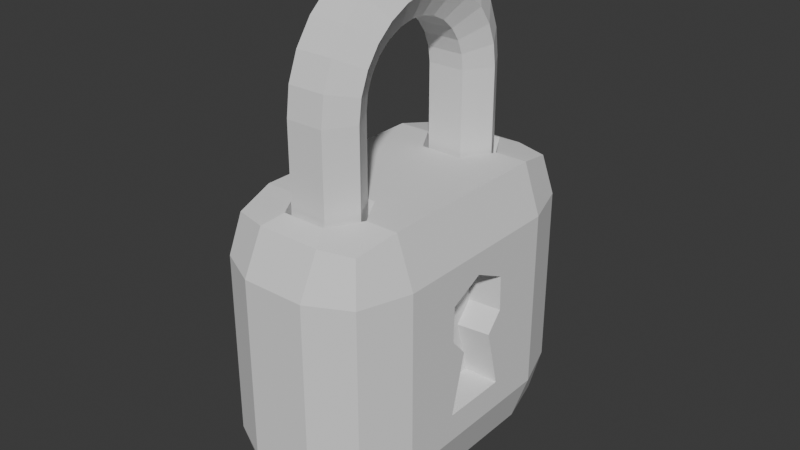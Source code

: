 # Source: zamek1.blend  (saved by Blender 4.4.32; exported with 4.5.12 LTS)
import bpy
from mathutils import Matrix  # noqa: F401  (used for matrix-valued properties, if any)

bpy.ops.wm.read_factory_settings(use_empty=True)
scene = bpy.context.scene
scene.name = 'Scene'

# ---- collections
col_collection = bpy.data.collections.new('Collection'); scene.collection.children.link(col_collection)

# ---- world
world_world = bpy.data.worlds.new('World'); scene.world = world_world
world_world.use_nodes = True; world_world.node_tree.nodes.clear()
_N = world_world.node_tree.nodes; _L = world_world.node_tree.links
n0 = _N.new('ShaderNodeOutputWorld'); n0.name = 'World Output'; n0.location = (300, 300)
n1 = _N.new('ShaderNodeBackground'); n1.name = 'Background'; n1.location = (10, 300)
n1.inputs[0].default_value = (0.05088, 0.05088, 0.05088, 1.0)
_L.new(n1.outputs[0], n0.inputs[0])
n0.is_active_output = True
world_world.color = (0.05088, 0.05088, 0.05088)
world_world.sun_shadow_jitter_overblur = 0.0

# ---- meshes
me_cube_002 = bpy.data.meshes.new('Cube.002')
me_cube_002.from_pydata([(-0.5615, 0.6857, -1.221), (-1.0, 0.6857, -0.6857), (-0.5615, 1.221, -0.6857), (-0.8716, 0.6857, -1.064), (-0.8147, 0.9949, -0.9949), (-0.8716, 1.064, -0.6857), (-0.5615, 1.064, -1.064), (-0.5615, 1.221, 0.6857), (-1.0, 0.6857, 0.6857), (-0.5615, 1.064, 1.001), (-0.8147, 0.9949, 0.9949), (-0.8716, 1.064, 0.6857), (-0.8716, 0.6857, 1.064), (-0.08491, 0.6857, -1.221), (-0.08491, 1.221, -0.6857), (0.3536, 0.6857, -0.6857), (-0.08491, 1.064, -1.064), (0.1682, 0.9949, -0.9949), (0.2251, 1.064, -0.6857), (0.2251, 0.6857, -1.064), (0.3536, 0.6857, 0.6857), (-0.08491, 1.221, 0.6857), (0.2251, 0.6857, 1.064), (0.1682, 0.9949, 0.9949), (0.2251, 1.064, 0.6857), (-0.08491, 1.064, 1.001), (-0.5615, 0.0, -1.221), (-0.8716, 0.0, -1.064), (-1.0, 0.0, -0.6857), (-0.5615, 0.0, 1.064), (-0.8716, 0.0, 1.064), (-1.0, 0.0, 0.6857), (-0.08491, 0.0, -1.221), (0.2251, 0.0, -1.064), (0.3536, 0.0, -0.6857), (-0.08491, 0.0, 1.064), (0.2251, 0.0, 1.064), (0.3536, 0.0, 0.6857), (-0.4637, 0.4851, 0.8736), (-0.486, 0.9255, 1.064), (-0.5828, 0.6857, 0.8736), (-0.1827, 0.8864, 0.8736), (-0.1605, 0.446, 1.064), (-0.06364, 0.6857, 0.8736), (-0.6282, 0.6857, 1.064), (-0.486, 0.446, 1.064), (-0.4637, 0.8864, 0.8736), (-0.01828, 0.6857, 1.064), (-0.1605, 0.9255, 1.064), (-0.1827, 0.4851, 0.8736), (-0.4637, 0.4851, 1.68), (-0.1827, 0.0, 2.554), (-0.4637, 0.8864, 1.68), (-0.5828, 0.6857, 1.68), (-0.1827, 0.8864, 1.68), (-0.4637, 0.4257, 1.905), (-0.1827, 0.4851, 1.68), (-0.06364, 0.6857, 1.68), (-0.4637, 0.469, 1.797), (-0.4637, 0.3575, 2.001), (-0.4637, 0.8587, 1.893), (-0.5828, 0.6639, 1.845), (-0.1827, 0.8587, 1.893), (-0.4637, 0.1637, 2.13), (-0.1827, 0.469, 1.797), (-0.06364, 0.6639, 1.845), (-0.4637, 0.781, 2.092), (-0.5828, 0.6033, 1.999), (-0.1827, 0.781, 2.092), (-0.4637, 0.2684, 2.077), (-0.1827, 0.4257, 1.905), (-0.06364, 0.6033, 1.999), (-0.4637, 0.6578, 2.267), (-0.5828, 0.5076, 2.134), (-0.1827, 0.6578, 2.267), (-0.1827, 0.3575, 2.001), (-0.06364, 0.5076, 2.134), (-0.4637, 0.4962, 2.408), (-0.5828, 0.3823, 2.242), (-0.1827, 0.4962, 2.408), (-0.4637, 0.04938, 2.156), (-0.1827, 0.2684, 2.077), (-0.06364, 0.3823, 2.242), (-0.4637, 0.3057, 2.505), (-0.5828, 0.2347, 2.318), (-0.1827, 0.3057, 2.505), (-0.1827, 0.1637, 2.13), (-0.06364, 0.2347, 2.318), (-0.4637, 0.09741, 2.554), (-0.5828, 0.07339, 2.355), (-0.1827, 0.09741, 2.554), (-0.06364, 0.0, 2.355), (-0.1827, 0.04938, 2.156), (-0.06364, 0.07339, 2.355), (-0.1827, 0.0, 2.156), (-0.4637, 0.0, 2.156), (-0.4637, 0.0, 2.554), (-0.5828, 0.0, 2.355), (-0.5615, 1.221, 0.0), (-0.8716, 1.064, 0.0), (-1.0, 0.6857, 0.0), (0.3536, 0.6857, 0.0), (0.2251, 1.064, 0.0), (-0.08491, 1.221, 0.0), (-1.0, 0.0, 0.0), (0.1188, 0.2257, 0.1401), (0.1188, 7.559e-11, 0.4785), (0.1188, 0.0, -0.4335), (0.1188, 0.2192, 0.3702), (0.1188, 7.559e-11, -0.03248), (0.1188, 0.09807, -0.006407), (0.1188, 0.2073, -0.4335), (-0.5615, -0.6857, -1.221), (-1.0, -0.6857, -0.6857), (-0.5615, -1.221, -0.6857), (-0.8716, -0.6857, -1.064), (-0.8147, -0.9949, -0.9949), (-0.8716, -1.064, -0.6857), (-0.5615, -1.064, -1.064), (-0.5615, -1.221, 0.6857), (-1.0, -0.6857, 0.6857), (-0.5615, -1.064, 1.001), (-0.8147, -0.9949, 0.9949), (-0.8716, -1.064, 0.6857), (-0.8716, -0.6857, 1.064), (-0.08491, -0.6857, -1.221), (-0.08491, -1.221, -0.6857), (0.3536, -0.6857, -0.6857), (-0.08491, -1.064, -1.064), (0.1682, -0.9949, -0.9949), (0.2251, -1.064, -0.6857), (0.2251, -0.6857, -1.064), (0.3536, -0.6857, 0.6857), (-0.08491, -1.221, 0.6857), (0.2251, -0.6857, 1.064), (0.1682, -0.9949, 0.9949), (0.2251, -1.064, 0.6857), (-0.08491, -1.064, 1.001), (-0.4637, -0.4851, 0.8736), (-0.486, -0.9255, 1.064), (-0.5828, -0.6857, 0.8736), (-0.1827, -0.8864, 0.8736), (-0.1605, -0.446, 1.064), (-0.06364, -0.6857, 0.8736), (-0.6282, -0.6857, 1.064), (-0.486, -0.446, 1.064), (-0.4637, -0.8864, 0.8736), (-0.01828, -0.6857, 1.064), (-0.1605, -0.9255, 1.064), (-0.1827, -0.4851, 0.8736), (-0.4637, -0.4851, 1.68), (-0.4637, -0.8864, 1.68), (-0.5828, -0.6857, 1.68), (-0.1827, -0.8864, 1.68), (-0.4637, -0.4257, 1.905), (-0.1827, -0.4851, 1.68), (-0.06364, -0.6857, 1.68), (-0.4637, -0.469, 1.797), (-0.4637, -0.3575, 2.001), (-0.4637, -0.8587, 1.893), (-0.5828, -0.6639, 1.845), (-0.1827, -0.8587, 1.893), (-0.4637, -0.1637, 2.13), (-0.1827, -0.469, 1.797), (-0.06364, -0.6639, 1.845), (-0.4637, -0.781, 2.092), (-0.5828, -0.6033, 1.999), (-0.1827, -0.781, 2.092), (-0.4637, -0.2684, 2.077), (-0.1827, -0.4257, 1.905), (-0.06364, -0.6033, 1.999), (-0.4637, -0.6578, 2.267), (-0.5828, -0.5076, 2.134), (-0.1827, -0.6578, 2.267), (-0.1827, -0.3575, 2.001), (-0.06364, -0.5076, 2.134), (-0.4637, -0.4962, 2.408), (-0.5828, -0.3823, 2.242), (-0.1827, -0.4962, 2.408), (-0.4637, -0.04938, 2.156), (-0.1827, -0.2684, 2.077), (-0.06364, -0.3823, 2.242), (-0.4637, -0.3057, 2.505), (-0.5828, -0.2347, 2.318), (-0.1827, -0.3057, 2.505), (-0.1827, -0.1637, 2.13), (-0.06364, -0.2347, 2.318), (-0.4637, -0.09741, 2.554), (-0.5828, -0.07339, 2.355), (-0.1827, -0.09741, 2.554), (-0.1827, -0.04938, 2.156), (-0.06364, -0.07339, 2.355), (-0.5615, -1.221, 0.0), (-0.8716, -1.064, 0.0), (-1.0, -0.6857, 0.0), (0.3536, -0.6857, 0.0), (0.2251, -1.064, 0.0), (-0.08491, -1.221, 0.0), (0.1188, -0.2257, 0.1401), (0.1188, -0.2192, 0.3702), (0.1188, -0.09807, -0.006407), (0.1188, -0.2073, -0.4335), (0.3536, 0.1401, -0.01639), (0.3536, 0.2644, 0.1263), (0.3536, 0.2568, 0.3943), (0.3536, 7.559e-11, 0.5212), (0.3536, 0.2565, -0.4718), (0.3536, 0.0, -0.4718), (0.3536, -0.1401, -0.01639), (0.3536, -0.2644, 0.1263), (0.3536, -0.2568, 0.3943), (0.3536, -0.2565, -0.4718)], [], [(104, 31, 8, 100), (98, 7, 21, 103), (0, 3, 4, 6), (1, 5, 4, 3), (2, 6, 4, 5), (42, 45, 29, 35), (7, 11, 10, 9), (8, 12, 10, 11), (13, 16, 17, 19), (14, 18, 17, 16), (15, 19, 17, 18), (47, 42, 35, 36, 22), (20, 24, 23, 22), (21, 25, 23, 24), (44, 39, 9, 10, 12), (30, 12, 8, 31), (98, 2, 5, 99), (99, 5, 1, 100), (13, 0, 6, 16), (16, 6, 2, 14), (48, 47, 22, 23, 25), (9, 25, 21, 7), (101, 15, 18, 102), (102, 18, 14, 103), (32, 13, 19, 33), (33, 19, 15, 34), (22, 36, 37, 20), (39, 48, 25, 9), (3, 27, 28, 1), (0, 26, 27, 3), (0, 13, 32, 26), (49, 43, 57, 56), (41, 46, 52, 54), (40, 38, 50, 53), (43, 41, 54, 57), (38, 49, 56, 50), (46, 40, 53, 52), (29, 45, 44, 12, 30), (38, 40, 44, 45), (40, 46, 39, 44), (41, 43, 47, 48), (43, 49, 42, 47), (49, 38, 45, 42), (46, 41, 48, 39), (54, 52, 60, 62), (53, 50, 58, 61), (57, 54, 62, 65), (50, 56, 64, 58), (52, 53, 61, 60), (56, 57, 65, 64), (64, 65, 71, 70), (62, 60, 66, 68), (61, 58, 55, 67), (65, 62, 68, 71), (58, 64, 70, 55), (60, 61, 67, 66), (71, 68, 74, 76), (55, 70, 75, 59), (66, 67, 73, 72), (70, 71, 76, 75), (68, 66, 72, 74), (67, 55, 59, 73), (72, 73, 78, 77), (75, 76, 82, 81), (74, 72, 77, 79), (73, 59, 69, 78), (76, 74, 79, 82), (59, 75, 81, 69), (78, 69, 63, 84), (82, 79, 85, 87), (69, 81, 86, 63), (77, 78, 84, 83), (81, 82, 87, 86), (79, 77, 83, 85), (83, 84, 89, 88), (86, 87, 93, 92), (85, 83, 88, 90), (84, 63, 80, 89), (87, 85, 90, 93), (63, 86, 92, 80), (95, 97, 89, 80), (94, 95, 80, 92), (91, 94, 92, 93), (51, 91, 93, 90), (96, 51, 90, 88), (97, 96, 88, 89), (101, 20, 37, 205, 204, 203), (24, 102, 103, 21), (20, 101, 102, 24), (11, 99, 100, 8), (7, 98, 99, 11), (2, 98, 103, 14), (28, 104, 100, 1), (105, 108, 109, 110), (107, 111, 110, 109), (15, 101, 203, 202, 206, 207, 34), (108, 106, 109), (104, 194, 120, 31), (192, 197, 133, 119), (112, 118, 116, 115), (113, 115, 116, 117), (114, 117, 116, 118), (142, 35, 29, 145), (119, 121, 122, 123), (120, 123, 122, 124), (125, 131, 129, 128), (126, 128, 129, 130), (127, 130, 129, 131), (147, 134, 36, 35, 142), (132, 134, 135, 136), (133, 136, 135, 137), (144, 124, 122, 121, 139), (30, 31, 120, 124), (192, 193, 117, 114), (193, 194, 113, 117), (125, 128, 118, 112), (128, 126, 114, 118), (148, 137, 135, 134, 147), (121, 119, 133, 137), (195, 196, 130, 127), (196, 197, 126, 130), (32, 33, 131, 125), (33, 34, 127, 131), (134, 132, 37, 36), (139, 121, 137, 148), (115, 113, 28, 27), (112, 115, 27, 26), (112, 26, 32, 125), (149, 155, 156, 143), (141, 153, 151, 146), (140, 152, 150, 138), (143, 156, 153, 141), (138, 150, 155, 149), (146, 151, 152, 140), (29, 30, 124, 144, 145), (138, 145, 144, 140), (140, 144, 139, 146), (141, 148, 147, 143), (143, 147, 142, 149), (149, 142, 145, 138), (146, 139, 148, 141), (153, 161, 159, 151), (152, 160, 157, 150), (156, 164, 161, 153), (150, 157, 163, 155), (151, 159, 160, 152), (155, 163, 164, 156), (163, 169, 170, 164), (161, 167, 165, 159), (160, 166, 154, 157), (164, 170, 167, 161), (157, 154, 169, 163), (159, 165, 166, 160), (170, 175, 173, 167), (154, 158, 174, 169), (165, 171, 172, 166), (169, 174, 175, 170), (167, 173, 171, 165), (166, 172, 158, 154), (171, 176, 177, 172), (174, 180, 181, 175), (173, 178, 176, 171), (172, 177, 168, 158), (175, 181, 178, 173), (158, 168, 180, 174), (177, 183, 162, 168), (181, 186, 184, 178), (168, 162, 185, 180), (176, 182, 183, 177), (180, 185, 186, 181), (178, 184, 182, 176), (182, 187, 188, 183), (185, 190, 191, 186), (184, 189, 187, 182), (183, 188, 179, 162), (186, 191, 189, 184), (162, 179, 190, 185), (95, 179, 188, 97), (94, 190, 179, 95), (91, 191, 190, 94), (51, 189, 191, 91), (96, 187, 189, 51), (97, 188, 187, 96), (195, 209, 210, 205, 37, 132), (136, 133, 197, 196), (132, 136, 196, 195), (123, 120, 194, 193), (119, 123, 193, 192), (114, 126, 197, 192), (28, 113, 194, 104), (198, 200, 109, 199), (107, 109, 200, 201), (127, 34, 207, 211, 208, 209, 195), (199, 109, 106), (105, 110, 202, 203), (108, 105, 203, 204), (106, 108, 204, 205), (110, 111, 206, 202), (111, 107, 207, 206), (200, 198, 209, 208), (198, 199, 210, 209), (199, 106, 205, 210), (201, 200, 208, 211), (107, 201, 211, 207)])
me_cube_002.polygons.foreach_set('use_smooth', [True] * 204)
_k = set([(0, 3), (0, 6), (0, 13), (0, 26), (1, 3), (1, 5), (1, 28), (1, 100), (2, 5), (2, 6), (2, 14), (2, 98), (3, 4), (3, 27), (4, 5), (4, 6), (5, 99), (6, 16), (7, 9), (7, 11), (7, 21), (7, 98), (8, 11), (8, 12), (8, 31), (8, 100), (9, 10), (9, 25), (9, 39), (10, 11), (10, 12), (11, 99), (12, 30), (12, 44), (13, 16), (13, 19), (13, 32), (14, 16), (14, 18), (14, 103), (15, 18), (15, 19), (15, 34), (15, 101), (16, 17), (17, 18), (17, 19), (18, 102), (19, 33), (20, 22), (20, 24), (20, 37), (20, 101), (21, 24), (21, 25), (21, 103), (22, 23), (22, 36), (22, 47), (23, 24), (23, 25), (24, 102), (25, 48), (26, 112), (27, 115), (28, 113), (29, 30), (29, 45), (29, 145), (30, 124), (31, 120), (32, 125), (33, 131), (34, 127), (34, 207), (35, 36), (35, 42), (35, 142), (36, 134), (37, 132), (37, 205), (38, 40), (38, 45), (38, 49), (38, 50), (39, 44), (39, 46), (39, 48), (40, 44), (40, 46), (40, 53), (41, 43), (41, 46), (41, 48), (41, 54), (42, 45), (42, 47), (42, 49), (43, 47), (43, 49), (43, 57), (44, 45), (46, 52), (47, 48), (49, 56), (50, 53), (50, 56), (50, 58), (51, 90), (51, 189), (52, 53), (52, 54), (52, 60), (53, 61), (54, 57), (54, 62), (55, 58), (55, 59), (55, 67), (55, 70), (56, 57), (56, 64), (57, 65), (58, 61), (58, 64), (59, 69), (59, 73), (59, 75), (60, 61), (60, 62), (60, 66), (61, 67), (62, 65), (62, 68), (63, 69), (63, 80), (63, 84), (63, 86), (64, 65), (64, 70), (65, 71), (66, 67), (66, 68), (66, 72), (67, 73), (68, 71), (68, 74), (69, 78), (69, 81), (70, 71), (70, 75), (71, 76), (72, 73), (72, 74), (72, 77), (73, 78), (74, 76), (74, 79), (75, 76), (75, 81), (76, 82), (77, 78), (77, 79), (77, 83), (78, 84), (79, 82), (79, 85), (80, 89), (80, 92), (80, 95), (81, 82), (81, 86), (82, 87), (83, 84), (83, 85), (83, 88), (84, 89), (85, 87), (85, 90), (86, 87), (86, 92), (87, 93), (88, 89), (88, 90), (88, 96), (89, 97), (90, 93), (91, 93), (91, 191), (92, 93), (92, 94), (94, 190), (95, 179), (96, 187), (97, 188), (101, 203), (105, 108), (105, 110), (105, 203), (106, 108), (106, 199), (106, 205), (107, 111), (107, 201), (108, 204), (110, 111), (110, 202), (111, 206), (112, 115), (112, 118), (112, 125), (113, 115), (113, 117), (113, 194), (114, 117), (114, 118), (114, 126), (114, 192), (115, 116), (116, 117), (116, 118), (117, 193), (118, 128), (119, 121), (119, 123), (119, 133), (119, 192), (120, 123), (120, 124), (120, 194), (121, 122), (121, 137), (121, 139), (122, 123), (122, 124), (123, 193), (124, 144), (125, 128), (125, 131), (126, 128), (126, 130), (126, 197), (127, 130), (127, 131), (127, 195), (128, 129), (129, 130), (129, 131), (130, 196), (132, 134), (132, 136), (132, 195), (133, 136), (133, 137), (133, 197), (134, 135), (134, 147), (135, 136), (135, 137), (136, 196), (137, 148), (138, 140), (138, 145), (138, 149), (138, 150), (139, 144), (139, 146), (139, 148), (140, 144), (140, 146), (140, 152), (141, 143), (141, 146), (141, 148), (141, 153), (142, 145), (142, 147), (142, 149), (143, 147), (143, 149), (143, 156), (144, 145), (146, 151), (147, 148), (149, 155), (150, 152), (150, 155), (150, 157), (151, 152), (151, 153), (151, 159), (152, 160), (153, 156), (153, 161), (154, 157), (154, 158), (154, 166), (154, 169), (155, 156), (155, 163), (156, 164), (157, 160), (157, 163), (158, 168), (158, 172), (158, 174), (159, 160), (159, 161), (159, 165), (160, 166), (161, 164), (161, 167), (162, 168), (162, 179), (162, 183), (162, 185), (163, 164), (163, 169), (164, 170), (165, 166), (165, 167), (165, 171), (166, 172), (167, 170), (167, 173), (168, 177), (168, 180), (169, 170), (169, 174), (170, 175), (171, 172), (171, 173), (171, 176), (172, 177), (173, 175), (173, 178), (174, 175), (174, 180), (175, 181), (176, 177), (176, 178), (176, 182), (177, 183), (178, 181), (178, 184), (179, 188), (179, 190), (180, 181), (180, 185), (181, 186), (182, 183), (182, 184), (182, 187), (183, 188), (184, 186), (184, 189), (185, 186), (185, 190), (186, 191), (187, 188), (187, 189), (189, 191), (190, 191), (195, 209), (198, 199), (198, 200), (198, 209), (199, 210), (200, 201), (200, 208), (201, 211), (202, 203), (202, 206), (203, 204), (204, 205), (205, 210), (206, 207), (207, 211), (208, 209), (208, 211), (209, 210)])
me_cube_002.attributes.new('sharp_edge', 'BOOLEAN', 'EDGE').data.foreach_set('value', [ (min(e.vertices), max(e.vertices)) in _k for e in me_cube_002.edges])
_uv = me_cube_002.uv_layers.new(name='UVMap')
_uv.uv.foreach_set('vector', [0.5, 0.125, 0.5702, 0.125, 0.5702, 0.1952, 0.5, 0.1952, 0.5, 0.3048, 0.5702, 0.3048, 0.5702, 0.4452, 0.5, 0.4452, 0.1798, 0.5548, 0.125, 0.5548, 0.125, 0.5232, 0.1798, 0.5, 0.4298, 0.1952, 0.4298, 0.25, 0.3982, 0.25, 0.375, 0.1952, 0.4298, 0.3048, 0.375, 0.3048, 0.375, 0.2732, 0.4298, 0.25, 0.6798, 0.5761, 0.8202, 0.5761, 0.8202, 0.625, 0.6798, 0.625, 0.5702, 0.3048, 0.5702, 0.25, 0.6018, 0.25, 0.625, 0.3048, 0.5702, 0.1952, 0.625, 0.1952, 0.625, 0.2268, 0.5702, 0.25, 0.3202, 0.5548, 0.3202, 0.5, 0.375, 0.5077, 0.375, 0.5548, 0.4298, 0.4452, 0.4298, 0.5, 0.375, 0.5077, 0.375, 0.4452, 0.4298, 0.5548, 0.375, 0.5548, 0.375, 0.5077, 0.4298, 0.5, 0.643, 0.5548, 0.6798, 0.5761, 0.6798, 0.625, 0.625, 0.625, 0.625, 0.5548, 0.5702, 0.5548, 0.5702, 0.5, 0.6173, 0.5, 0.625, 0.5548, 0.5702, 0.4452, 0.625, 0.4452, 0.6173, 0.5, 0.5702, 0.5, 0.857, 0.5548, 0.8202, 0.5247, 0.8202, 0.5, 0.8518, 0.5, 0.875, 0.5548, 0.625, 0.125, 0.625, 0.1952, 0.5702, 0.1952, 0.5702, 0.125, 0.5, 0.3048, 0.4298, 0.3048, 0.4298, 0.25, 0.5, 0.25, 0.5, 0.25, 0.4298, 0.25, 0.4298, 0.1952, 0.5, 0.1952, 0.3202, 0.5548, 0.1798, 0.5548, 0.1798, 0.5, 0.3202, 0.5, 0.375, 0.4452, 0.375, 0.3048, 0.4298, 0.3048, 0.4298, 0.4452, 0.6798, 0.5247, 0.643, 0.5548, 0.625, 0.5548, 0.6173, 0.5, 0.6798, 0.5, 0.625, 0.3048, 0.625, 0.4452, 0.5702, 0.4452, 0.5702, 0.3048, 0.5, 0.5548, 0.4298, 0.5548, 0.4298, 0.5, 0.5, 0.5, 0.5, 0.5, 0.4298, 0.5, 0.4298, 0.4452, 0.5, 0.4452, 0.3202, 0.625, 0.3202, 0.5548, 0.375, 0.5548, 0.375, 0.625, 0.375, 0.625, 0.375, 0.5548, 0.4298, 0.5548, 0.4298, 0.625, 0.625, 0.5548, 0.625, 0.625, 0.5702, 0.625, 0.5702, 0.5548, 0.8202, 0.5247, 0.6798, 0.5247, 0.6798, 0.5, 0.8202, 0.5, 0.375, 0.1952, 0.375, 0.125, 0.4298, 0.125, 0.4298, 0.1952, 0.1798, 0.5548, 0.1798, 0.625, 0.125, 0.625, 0.125, 0.5548, 0.1798, 0.5548, 0.3202, 0.5548, 0.3202, 0.625, 0.1798, 0.625, 0.6856, 0.58, 0.6547, 0.5548, 0.6547, 0.5548, 0.6856, 0.58, 0.6894, 0.5296, 0.8106, 0.5296, 0.8106, 0.5296, 0.6894, 0.5296, 0.8453, 0.5548, 0.8106, 0.5727, 0.8106, 0.5727, 0.8453, 0.5548, 0.6547, 0.5548, 0.6894, 0.5296, 0.6894, 0.5296, 0.6547, 0.5548, 0.8106, 0.5727, 0.6894, 0.5727, 0.6894, 0.5727, 0.8106, 0.5727, 0.8144, 0.537, 0.8453, 0.5548, 0.8453, 0.5548, 0.8144, 0.537, 0.8202, 0.625, 0.8202, 0.5761, 0.857, 0.5548, 0.875, 0.5548, 0.875, 0.625, 0.8106, 0.5727, 0.8453, 0.5548, 0.857, 0.5548, 0.8202, 0.5761, 0.8453, 0.5548, 0.8144, 0.537, 0.8202, 0.5335, 0.857, 0.5548, 0.6894, 0.5296, 0.6547, 0.5548, 0.643, 0.5548, 0.6798, 0.5247, 0.6547, 0.5548, 0.6856, 0.58, 0.6798, 0.5849, 0.643, 0.5548, 0.6894, 0.5727, 0.8106, 0.5727, 0.8202, 0.5761, 0.6798, 0.5761, 0.8106, 0.5296, 0.6894, 0.5296, 0.6798, 0.5247, 0.8202, 0.5247, 0.6894, 0.5296, 0.8106, 0.5296, 0.8106, 0.5296, 0.6894, 0.5296, 0.8453, 0.5548, 0.8106, 0.5727, 0.8106, 0.5727, 0.8453, 0.5548, 0.6547, 0.5548, 0.6894, 0.5296, 0.6894, 0.5296, 0.6547, 0.5548, 0.8106, 0.5727, 0.6894, 0.5727, 0.6894, 0.5727, 0.8106, 0.5727, 0.8144, 0.537, 0.8453, 0.5548, 0.8453, 0.5548, 0.8144, 0.537, 0.6856, 0.58, 0.6547, 0.5548, 0.6547, 0.5548, 0.6856, 0.58, 0.6856, 0.58, 0.6547, 0.5548, 0.6547, 0.5548, 0.6856, 0.58, 0.6894, 0.5296, 0.8106, 0.5296, 0.8106, 0.5296, 0.6894, 0.5296, 0.8453, 0.5548, 0.8106, 0.5727, 0.8106, 0.5727, 0.8453, 0.5548, 0.6547, 0.5548, 0.6894, 0.5296, 0.6894, 0.5296, 0.6547, 0.5548, 0.8106, 0.5727, 0.6894, 0.5727, 0.6894, 0.5727, 0.8106, 0.5727, 0.8144, 0.537, 0.8453, 0.5548, 0.8453, 0.5548, 0.8144, 0.537, 0.6547, 0.5548, 0.6894, 0.5296, 0.6894, 0.5296, 0.6547, 0.5548, 0.8106, 0.5727, 0.6894, 0.5727, 0.6894, 0.5727, 0.8106, 0.5727, 0.8144, 0.537, 0.8453, 0.5548, 0.8453, 0.5548, 0.8144, 0.537, 0.6856, 0.58, 0.6547, 0.5548, 0.6547, 0.5548, 0.6856, 0.58, 0.6894, 0.5296, 0.8106, 0.5296, 0.8106, 0.5296, 0.6894, 0.5296, 0.8453, 0.5548, 0.8106, 0.5727, 0.8106, 0.5727, 0.8453, 0.5548, 0.8144, 0.537, 0.8453, 0.5548, 0.8453, 0.5548, 0.8144, 0.537, 0.6856, 0.58, 0.6547, 0.5548, 0.6547, 0.5548, 0.6856, 0.58, 0.6894, 0.5296, 0.8106, 0.5296, 0.8106, 0.5296, 0.6894, 0.5296, 0.8453, 0.5548, 0.8106, 0.5727, 0.8106, 0.5727, 0.8453, 0.5548, 0.6547, 0.5548, 0.6894, 0.5296, 0.6894, 0.5296, 0.6547, 0.5548, 0.8106, 0.5727, 0.6894, 0.5727, 0.6894, 0.5727, 0.8106, 0.5727, 0.8453, 0.5548, 0.8106, 0.5727, 0.8106, 0.5727, 0.8453, 0.5548, 0.6547, 0.5548, 0.6894, 0.5296, 0.6894, 0.5296, 0.6547, 0.5548, 0.8106, 0.5727, 0.6894, 0.5727, 0.6894, 0.5727, 0.8106, 0.5727, 0.8144, 0.537, 0.8453, 0.5548, 0.8453, 0.5548, 0.8144, 0.537, 0.6856, 0.58, 0.6547, 0.5548, 0.6547, 0.5548, 0.6856, 0.58, 0.6894, 0.5296, 0.8106, 0.5296, 0.8106, 0.5296, 0.6894, 0.5296, 0.8144, 0.537, 0.8453, 0.5548, 0.8453, 0.5548, 0.8144, 0.537, 0.6856, 0.58, 0.6547, 0.5548, 0.6547, 0.5548, 0.6856, 0.58, 0.6894, 0.5296, 0.8106, 0.5296, 0.8106, 0.5296, 0.6894, 0.5296, 0.8453, 0.5548, 0.8106, 0.5727, 0.8106, 0.5727, 0.8453, 0.5548, 0.6547, 0.5548, 0.6894, 0.5296, 0.6894, 0.5296, 0.6547, 0.5548, 0.8106, 0.5727, 0.6894, 0.5727, 0.6894, 0.5727, 0.8106, 0.5727, 0.8106, 0.5727, 0.8453, 0.5548, 0.8453, 0.5548, 0.8106, 0.5727, 0.6894, 0.5727, 0.8106, 0.5727, 0.8106, 0.5727, 0.6894, 0.5727, 0.6547, 0.5548, 0.6856, 0.58, 0.6856, 0.58, 0.6547, 0.5548, 0.6894, 0.5296, 0.6547, 0.5548, 0.6547, 0.5548, 0.6894, 0.5296, 0.8106, 0.5296, 0.6894, 0.5296, 0.6894, 0.5296, 0.8106, 0.5296, 0.8453, 0.5548, 0.8144, 0.537, 0.8144, 0.537, 0.8453, 0.5548, 0.5, 0.5548, 0.5702, 0.5548, 0.5702, 0.625, 0.5483, 0.625, 0.5141, 0.6109, 0.5, 0.5767, 0.5702, 0.5, 0.5, 0.5, 0.5, 0.4452, 0.5702, 0.4452, 0.5702, 0.5548, 0.5, 0.5548, 0.5, 0.5, 0.5702, 0.5, 0.5702, 0.25, 0.5, 0.25, 0.5, 0.1952, 0.5702, 0.1952, 0.5702, 0.3048, 0.5, 0.3048, 0.5, 0.25, 0.5702, 0.25, 0.4298, 0.3048, 0.5, 0.3048, 0.5, 0.4452, 0.4298, 0.4452, 0.4298, 0.125, 0.5, 0.125, 0.5, 0.1952, 0.4298, 0.1952, 0.501, 0.5899, 0.5154, 0.6129, 0.5, 0.625, 0.491, 0.6148, 0.4559, 0.625, 0.4681, 0.6186, 0.491, 0.6148, 0.5, 0.625, 0.4298, 0.5548, 0.5, 0.5548, 0.5, 0.5767, 0.4859, 0.6109, 0.4688, 0.6179, 0.4517, 0.625, 0.4298, 0.625, 0.5154, 0.6129, 0.5446, 0.625, 0.5, 0.625, 0.5, 0.125, 0.5, 0.1952, 0.5702, 0.1952, 0.5702, 0.125, 0.5, 0.3048, 0.5, 0.4452, 0.5702, 0.4452, 0.5702, 0.3048, 0.1798, 0.5548, 0.1798, 0.5, 0.125, 0.5232, 0.125, 0.5548, 0.4298, 0.1952, 0.375, 0.1952, 0.3982, 0.25, 0.4298, 0.25, 0.4298, 0.3048, 0.4298, 0.25, 0.375, 0.2732, 0.375, 0.3048, 0.6798, 0.5761, 0.6798, 0.625, 0.8202, 0.625, 0.8202, 0.5761, 0.5702, 0.3048, 0.625, 0.3048, 0.6018, 0.25, 0.5702, 0.25, 0.5702, 0.1952, 0.5702, 0.25, 0.625, 0.2268, 0.625, 0.1952, 0.3202, 0.5548, 0.375, 0.5548, 0.375, 0.5077, 0.3202, 0.5, 0.4298, 0.4452, 0.375, 0.4452, 0.375, 0.5077, 0.4298, 0.5, 0.4298, 0.5548, 0.4298, 0.5, 0.375, 0.5077, 0.375, 0.5548, 0.643, 0.5548, 0.625, 0.5548, 0.625, 0.625, 0.6798, 0.625, 0.6798, 0.5761, 0.5702, 0.5548, 0.625, 0.5548, 0.6173, 0.5, 0.5702, 0.5, 0.5702, 0.4452, 0.5702, 0.5, 0.6173, 0.5, 0.625, 0.4452, 0.857, 0.5548, 0.875, 0.5548, 0.8518, 0.5, 0.8202, 0.5, 0.8202, 0.5247, 0.625, 0.125, 0.5702, 0.125, 0.5702, 0.1952, 0.625, 0.1952, 0.5, 0.3048, 0.5, 0.25, 0.4298, 0.25, 0.4298, 0.3048, 0.5, 0.25, 0.5, 0.1952, 0.4298, 0.1952, 0.4298, 0.25, 0.3202, 0.5548, 0.3202, 0.5, 0.1798, 0.5, 0.1798, 0.5548, 0.375, 0.4452, 0.4298, 0.4452, 0.4298, 0.3048, 0.375, 0.3048, 0.6798, 0.5247, 0.6798, 0.5, 0.6173, 0.5, 0.625, 0.5548, 0.643, 0.5548, 0.625, 0.3048, 0.5702, 0.3048, 0.5702, 0.4452, 0.625, 0.4452, 0.5, 0.5548, 0.5, 0.5, 0.4298, 0.5, 0.4298, 0.5548, 0.5, 0.5, 0.5, 0.4452, 0.4298, 0.4452, 0.4298, 0.5, 0.3202, 0.625, 0.375, 0.625, 0.375, 0.5548, 0.3202, 0.5548, 0.375, 0.625, 0.4298, 0.625, 0.4298, 0.5548, 0.375, 0.5548, 0.625, 0.5548, 0.5702, 0.5548, 0.5702, 0.625, 0.625, 0.625, 0.8202, 0.5247, 0.8202, 0.5, 0.6798, 0.5, 0.6798, 0.5247, 0.375, 0.1952, 0.4298, 0.1952, 0.4298, 0.125, 0.375, 0.125, 0.1798, 0.5548, 0.125, 0.5548, 0.125, 0.625, 0.1798, 0.625, 0.1798, 0.5548, 0.1798, 0.625, 0.3202, 0.625, 0.3202, 0.5548, 0.6856, 0.58, 0.6856, 0.58, 0.6547, 0.5548, 0.6547, 0.5548, 0.6894, 0.5296, 0.6894, 0.5296, 0.8106, 0.5296, 0.8106, 0.5296, 0.8453, 0.5548, 0.8453, 0.5548, 0.8106, 0.5727, 0.8106, 0.5727, 0.6547, 0.5548, 0.6547, 0.5548, 0.6894, 0.5296, 0.6894, 0.5296, 0.8106, 0.5727, 0.8106, 0.5727, 0.6894, 0.5727, 0.6894, 0.5727, 0.8144, 0.537, 0.8144, 0.537, 0.8453, 0.5548, 0.8453, 0.5548, 0.8202, 0.625, 0.875, 0.625, 0.875, 0.5548, 0.857, 0.5548, 0.8202, 0.5761, 0.8106, 0.5727, 0.8202, 0.5761, 0.857, 0.5548, 0.8453, 0.5548, 0.8453, 0.5548, 0.857, 0.5548, 0.8202, 0.5335, 0.8144, 0.537, 0.6894, 0.5296, 0.6798, 0.5247, 0.643, 0.5548, 0.6547, 0.5548, 0.6547, 0.5548, 0.643, 0.5548, 0.6798, 0.5849, 0.6856, 0.58, 0.6894, 0.5727, 0.6798, 0.5761, 0.8202, 0.5761, 0.8106, 0.5727, 0.8106, 0.5296, 0.8202, 0.5247, 0.6798, 0.5247, 0.6894, 0.5296, 0.6894, 0.5296, 0.6894, 0.5296, 0.8106, 0.5296, 0.8106, 0.5296, 0.8453, 0.5548, 0.8453, 0.5548, 0.8106, 0.5727, 0.8106, 0.5727, 0.6547, 0.5548, 0.6547, 0.5548, 0.6894, 0.5296, 0.6894, 0.5296, 0.8106, 0.5727, 0.8106, 0.5727, 0.6894, 0.5727, 0.6894, 0.5727, 0.8144, 0.537, 0.8144, 0.537, 0.8453, 0.5548, 0.8453, 0.5548, 0.6856, 0.58, 0.6856, 0.58, 0.6547, 0.5548, 0.6547, 0.5548, 0.6856, 0.58, 0.6856, 0.58, 0.6547, 0.5548, 0.6547, 0.5548, 0.6894, 0.5296, 0.6894, 0.5296, 0.8106, 0.5296, 0.8106, 0.5296, 0.8453, 0.5548, 0.8453, 0.5548, 0.8106, 0.5727, 0.8106, 0.5727, 0.6547, 0.5548, 0.6547, 0.5548, 0.6894, 0.5296, 0.6894, 0.5296, 0.8106, 0.5727, 0.8106, 0.5727, 0.6894, 0.5727, 0.6894, 0.5727, 0.8144, 0.537, 0.8144, 0.537, 0.8453, 0.5548, 0.8453, 0.5548, 0.6547, 0.5548, 0.6547, 0.5548, 0.6894, 0.5296, 0.6894, 0.5296, 0.8106, 0.5727, 0.8106, 0.5727, 0.6894, 0.5727, 0.6894, 0.5727, 0.8144, 0.537, 0.8144, 0.537, 0.8453, 0.5548, 0.8453, 0.5548, 0.6856, 0.58, 0.6856, 0.58, 0.6547, 0.5548, 0.6547, 0.5548, 0.6894, 0.5296, 0.6894, 0.5296, 0.8106, 0.5296, 0.8106, 0.5296, 0.8453, 0.5548, 0.8453, 0.5548, 0.8106, 0.5727, 0.8106, 0.5727, 0.8144, 0.537, 0.8144, 0.537, 0.8453, 0.5548, 0.8453, 0.5548, 0.6856, 0.58, 0.6856, 0.58, 0.6547, 0.5548, 0.6547, 0.5548, 0.6894, 0.5296, 0.6894, 0.5296, 0.8106, 0.5296, 0.8106, 0.5296, 0.8453, 0.5548, 0.8453, 0.5548, 0.8106, 0.5727, 0.8106, 0.5727, 0.6547, 0.5548, 0.6547, 0.5548, 0.6894, 0.5296, 0.6894, 0.5296, 0.8106, 0.5727, 0.8106, 0.5727, 0.6894, 0.5727, 0.6894, 0.5727, 0.8453, 0.5548, 0.8453, 0.5548, 0.8106, 0.5727, 0.8106, 0.5727, 0.6547, 0.5548, 0.6547, 0.5548, 0.6894, 0.5296, 0.6894, 0.5296, 0.8106, 0.5727, 0.8106, 0.5727, 0.6894, 0.5727, 0.6894, 0.5727, 0.8144, 0.537, 0.8144, 0.537, 0.8453, 0.5548, 0.8453, 0.5548, 0.6856, 0.58, 0.6856, 0.58, 0.6547, 0.5548, 0.6547, 0.5548, 0.6894, 0.5296, 0.6894, 0.5296, 0.8106, 0.5296, 0.8106, 0.5296, 0.8144, 0.537, 0.8144, 0.537, 0.8453, 0.5548, 0.8453, 0.5548, 0.6856, 0.58, 0.6856, 0.58, 0.6547, 0.5548, 0.6547, 0.5548, 0.6894, 0.5296, 0.6894, 0.5296, 0.8106, 0.5296, 0.8106, 0.5296, 0.8453, 0.5548, 0.8453, 0.5548, 0.8106, 0.5727, 0.8106, 0.5727, 0.6547, 0.5548, 0.6547, 0.5548, 0.6894, 0.5296, 0.6894, 0.5296, 0.8106, 0.5727, 0.8106, 0.5727, 0.6894, 0.5727, 0.6894, 0.5727, 0.8106, 0.5727, 0.8106, 0.5727, 0.8453, 0.5548, 0.8453, 0.5548, 0.6894, 0.5727, 0.6894, 0.5727, 0.8106, 0.5727, 0.8106, 0.5727, 0.6547, 0.5548, 0.6547, 0.5548, 0.6856, 0.58, 0.6856, 0.58, 0.6894, 0.5296, 0.6894, 0.5296, 0.6547, 0.5548, 0.6547, 0.5548, 0.8106, 0.5296, 0.8106, 0.5296, 0.6894, 0.5296, 0.6894, 0.5296, 0.8453, 0.5548, 0.8453, 0.5548, 0.8144, 0.537, 0.8144, 0.537, 0.5, 0.5548, 0.5, 0.5767, 0.5141, 0.6109, 0.5483, 0.625, 0.5702, 0.625, 0.5702, 0.5548, 0.5702, 0.5, 0.5702, 0.4452, 0.5, 0.4452, 0.5, 0.5, 0.5702, 0.5548, 0.5702, 0.5, 0.5, 0.5, 0.5, 0.5548, 0.5702, 0.25, 0.5702, 0.1952, 0.5, 0.1952, 0.5, 0.25, 0.5702, 0.3048, 0.5702, 0.25, 0.5, 0.25, 0.5, 0.3048, 0.4298, 0.3048, 0.4298, 0.4452, 0.5, 0.4452, 0.5, 0.3048, 0.4298, 0.125, 0.4298, 0.1952, 0.5, 0.1952, 0.5, 0.125, 0.501, 0.5899, 0.491, 0.6148, 0.5, 0.625, 0.5154, 0.6129, 0.4559, 0.625, 0.5, 0.625, 0.491, 0.6148, 0.4681, 0.6186, 0.4298, 0.5548, 0.4298, 0.625, 0.4517, 0.625, 0.4688, 0.6179, 0.4859, 0.6109, 0.5, 0.5767, 0.5, 0.5548, 0.5154, 0.6129, 0.5, 0.625, 0.5446, 0.625, 0.501, 0.5899, 0.491, 0.6148, 0.4859, 0.6109, 0.5, 0.5767, 0.5154, 0.6129, 0.501, 0.5899, 0.5, 0.5767, 0.5141, 0.6109, 0.5446, 0.625, 0.5154, 0.6129, 0.5141, 0.6109, 0.5483, 0.625, 0.491, 0.6148, 0.4681, 0.6186, 0.4688, 0.6179, 0.4859, 0.6109, 0.4681, 0.6186, 0.4559, 0.625, 0.4517, 0.625, 0.4688, 0.6179, 0.491, 0.6148, 0.501, 0.5899, 0.5, 0.5767, 0.4859, 0.6109, 0.501, 0.5899, 0.5154, 0.6129, 0.5141, 0.6109, 0.5, 0.5767, 0.5154, 0.6129, 0.5446, 0.625, 0.5483, 0.625, 0.5141, 0.6109, 0.4681, 0.6186, 0.491, 0.6148, 0.4859, 0.6109, 0.4688, 0.6179, 0.4559, 0.625, 0.4681, 0.6186, 0.4688, 0.6179, 0.4517, 0.625])
me_cube_002.update()

# ---- objects
ob_cube = bpy.data.objects.new('Cube', me_cube_002)

# ---- transforms, parenting, visibility, modifiers, constraints
ob_cube.location = (0.0, 0.0, 0.0)

# ---- collection membership
col_collection.objects.link(ob_cube)

# ---- scene / render settings (as saved in the file)
scene.frame_start = 1; scene.frame_end = 250; scene.frame_set(1)
scene.render.engine = 'BLENDER_EEVEE_NEXT'
bpy.context.view_layer.update()

# ---- added for rendering (the .blend has no active camera and no usable light): camera, sun
cam_auto = bpy.data.cameras.new('AutoCamera')
cam_auto.lens = 50.0
cam_auto.sensor_width = 36.0
cam_auto.clip_end = 1000.0
ob_auto_camera = bpy.data.objects.new('AutoCamera', cam_auto)
scene.collection.objects.link(ob_auto_camera)
ob_auto_camera.location = (4.02177, -5.21398, 4.1426)
ob_auto_camera.rotation_euler = (1.09748, -7.21219e-08, 0.694738)
scene.camera = ob_auto_camera
light_auto_sun = bpy.data.lights.new('AutoSun', 'SUN')
light_auto_sun.energy = 3.0
light_auto_sun.angle = 0.0523599
ob_auto_sun = bpy.data.objects.new('AutoSun', light_auto_sun)
scene.collection.objects.link(ob_auto_sun)
ob_auto_sun.rotation_euler = (0.872665, 0.174533, 0.523599)
bpy.context.view_layer.update()
